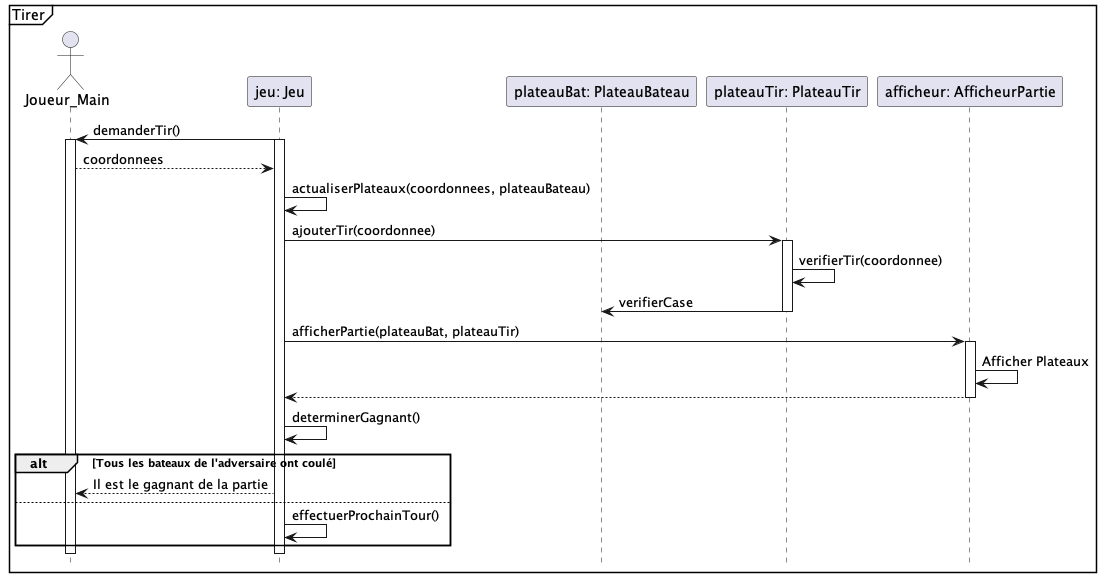

The diagram above was rendered by PlantUML. Its source (embedded in the PNG):
@startuml
hide footbox
mainframe Tirer

actor Joueur_Main as joueur
participant "jeu: Jeu" as Jeu
participant "plateauBat: PlateauBateau" as platBat
participant "plateauTir: PlateauTir" as platTir
participant "afficheur: AfficheurPartie" as AfficheurPartie



Jeu -> joueur : demanderTir()
activate joueur
activate Jeu
joueur --> Jeu : coordonnees
Jeu -> Jeu : actualiserPlateaux(coordonnees, plateauBateau)
Jeu -> platTir : ajouterTir(coordonnee)
activate platTir
platTir -> platTir : verifierTir(coordonnee)
platTir -> platBat : verifierCase
deactivate platTir
Jeu -> AfficheurPartie: afficherPartie(plateauBat, plateauTir)
activate AfficheurPartie
AfficheurPartie -> AfficheurPartie: Afficher Plateaux
AfficheurPartie --> Jeu
deactivate AfficheurPartie
Jeu -> Jeu: determinerGagnant()
alt Tous les bateaux de l'adversaire ont coulé
Jeu --> joueur: Il est le gagnant de la partie
else
Jeu -> Jeu: effectuerProchainTour()

end

@enduml